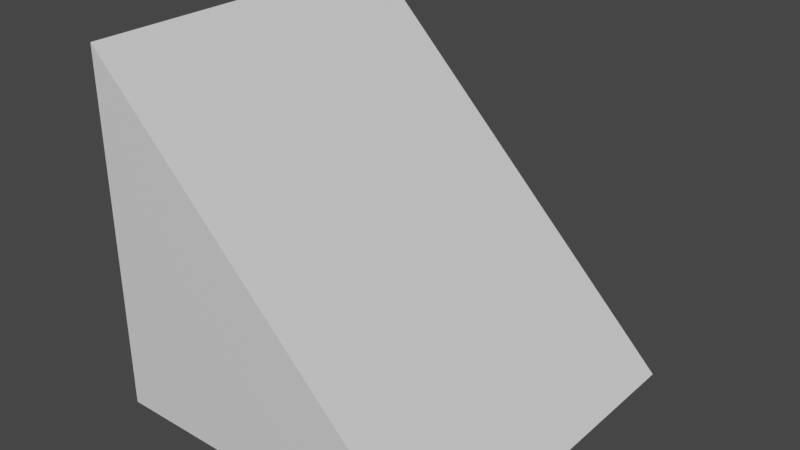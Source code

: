 # Source: Slope.blend  (saved by Blender 3.1.7; exported with 4.5.12 LTS)
import bpy
from mathutils import Matrix  # noqa: F401  (used for matrix-valued properties, if any)

bpy.ops.wm.read_factory_settings(use_empty=True)
scene = bpy.context.scene
scene.name = 'Scene'

# ---- collections
col_collection = bpy.data.collections.new('Collection'); scene.collection.children.link(col_collection)

# ---- materials (node trees are filled in below, after node groups)
mat_material = bpy.data.materials.new('Material')
mat_material.alpha_threshold = 0.0
mat_material.use_transparent_shadow = False
mat_material.line_color = (0.0, 0.0, 0.0, 1.0)

# ---- material node trees
mat_material.use_nodes = True; mat_material.node_tree.nodes.clear()
_N = mat_material.node_tree.nodes; _L = mat_material.node_tree.links
n0 = _N.new('ShaderNodeOutputMaterial'); n0.name = 'Material Output'; n0.location = (300, 300)
n1 = _N.new('ShaderNodeBsdfPrincipled'); n1.name = 'Principled BSDF'; n1.location = (10, 300)
n1.distribution = 'GGX'
n1.subsurface_method = 'RANDOM_WALK_SKIN'
n1.inputs[2].default_value = 0.4
n1.inputs[3].default_value = 1.45
n1.inputs[27].default_value = (0.0, 0.0, 0.0, 1.0)
n1.inputs[28].default_value = 1.0
_L.new(n1.outputs[0], n0.inputs[0])
n0.is_active_output = True

# ---- world
world_world = bpy.data.worlds.new('World'); scene.world = world_world
world_world.use_nodes = True; world_world.node_tree.nodes.clear()
_N = world_world.node_tree.nodes; _L = world_world.node_tree.links
n0 = _N.new('ShaderNodeOutputWorld'); n0.name = 'World Output'; n0.location = (300, 300)
n1 = _N.new('ShaderNodeBackground'); n1.name = 'Background'; n1.location = (10, 300)
n1.inputs[0].default_value = (0.05088, 0.05088, 0.05088, 1.0)
_L.new(n1.outputs[0], n0.inputs[0])
n0.is_active_output = True
world_world.color = (0.05088, 0.05088, 0.05088)
world_world.use_sun_shadow = False
world_world.sun_shadow_jitter_overblur = 0.0

# ---- meshes
me_cube = bpy.data.meshes.new('Cube')
me_cube.from_pydata([(1.0, 0.0, 0.0), (1.0, -2.0, 0.0), (-1.0, 0.0, 2.0), (-1.0, 0.0, 0.0), (-1.0, -2.0, 2.0), (-1.0, -2.0, 0.0)], [], [(5, 4, 2, 3), (3, 0, 1, 5), (2, 1, 0), (4, 1, 2), (1, 4, 5), (3, 2, 0)])
_uv = me_cube.uv_layers.new(name='UVMap')
_uv.uv.foreach_set('vector', [0.375, 0.0, 0.625, 0.0, 0.625, 0.25, 0.375, 0.25, 0.125, 0.5, 0.375, 0.5, 0.375, 0.75, 0.125, 0.75, 0.0, 0.0, 0.375, 0.75, 0.375, 0.5, 0.625, 0.0, 0.375, 0.75, 0.625, 0.25, 0.375, 0.75, 0.625, 0.0, 0.125, 0.75, 0.375, 0.25, 0.625, 0.25, 0.375, 0.5])
me_cube.materials.append(mat_material)
me_cube.use_remesh_preserve_volume = False
me_cube.use_remesh_preserve_attributes = False
me_cube.use_mirror_vertex_groups = False
me_cube.update()

# ---- objects
ob_cube = bpy.data.objects.new('Cube', me_cube)

# ---- transforms, parenting, visibility, modifiers, constraints
ob_cube.location = (-0.65, 0.0, 0.0)
ob_cube.scale = (0.5, 0.5, 0.5)
ob_cube.lock_rotations_4d = False
ob_cube.empty_display_type = 'ARROWS'
ob_cube.lineart.crease_threshold = 0.0

# ---- collection membership
col_collection.objects.link(ob_cube)

# ---- scene / render settings (as saved in the file)
scene.frame_start = 1; scene.frame_end = 250; scene.frame_set(72)
scene.render.engine = 'BLENDER_EEVEE_NEXT'
scene.cycles.sampling_pattern = 'TABULATED_SOBOL'
scene.cycles.use_light_tree = False
scene.view_settings.view_transform = 'Filmic'
bpy.context.view_layer.update()

# ---- added for rendering (the .blend has no active camera and no usable light): camera, sun
cam_auto = bpy.data.cameras.new('AutoCamera')
cam_auto.lens = 50.0
cam_auto.sensor_width = 36.0
cam_auto.clip_end = 1000.0
ob_auto_camera = bpy.data.objects.new('AutoCamera', cam_auto)
scene.collection.objects.link(ob_auto_camera)
ob_auto_camera.location = (0.952536, -2.42304, 1.78203)
ob_auto_camera.rotation_euler = (1.09748, -7.21219e-08, 0.694738)
scene.camera = ob_auto_camera
light_auto_sun = bpy.data.lights.new('AutoSun', 'SUN')
light_auto_sun.energy = 3.0
light_auto_sun.angle = 0.0523599
ob_auto_sun = bpy.data.objects.new('AutoSun', light_auto_sun)
scene.collection.objects.link(ob_auto_sun)
ob_auto_sun.rotation_euler = (0.872665, 0.174533, 0.523599)
bpy.context.view_layer.update()
